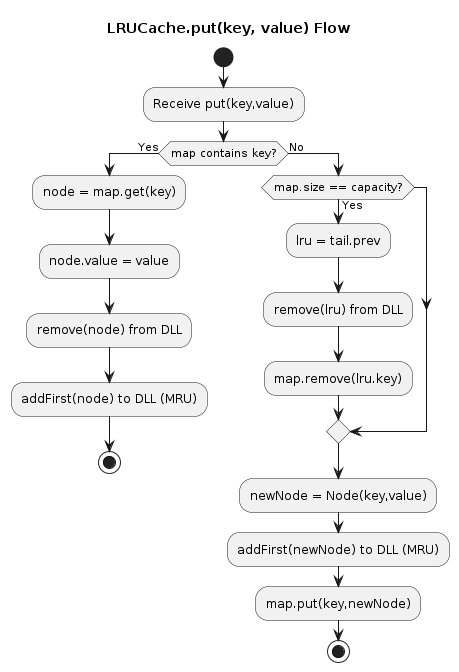

The diagram above was rendered by PlantUML. Its source (embedded in the PNG):
@startuml
title LRUCache.put(key, value) Flow

start
:Receive put(key,value);
if (map contains key?) then (Yes)
  :node = map.get(key);
  :node.value = value;
  :remove(node) from DLL;
  :addFirst(node) to DLL (MRU);
  stop
else (No)
  if (map.size == capacity?) then (Yes)
    :lru = tail.prev;
    :remove(lru) from DLL;
    :map.remove(lru.key);
  endif
  :newNode = Node(key,value);
  :addFirst(newNode) to DLL (MRU);
  :map.put(key,newNode);
  stop
endif
@enduml